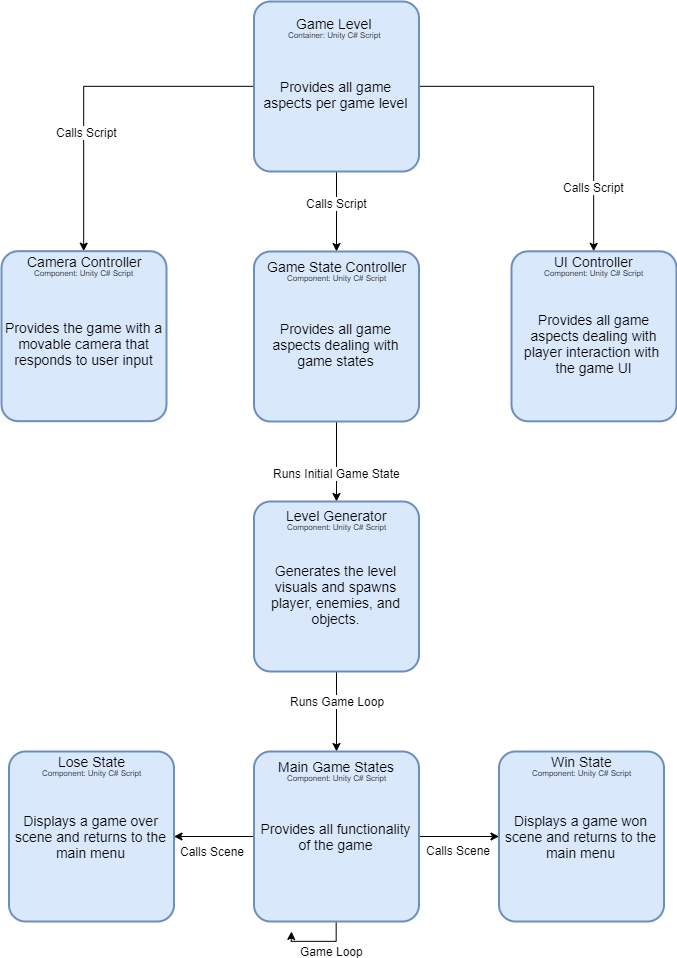

The diagram above was exported from draw.io. Its source (the exported page's mxGraphModel, read from the mxfile embedded in the PNG):
<mxGraphModel dx="712" dy="241" grid="1" gridSize="10" guides="1" tooltips="1" connect="1" arrows="1" fold="1" page="1" pageScale="1" pageWidth="850" pageHeight="1100" math="0" shadow="0">
  <root>
    <mxCell id="0" />
    <mxCell id="1" parent="0" />
    <mxCell id="6b5yIx7gBrJ0tpNpwuoW-24" value="" style="edgeStyle=orthogonalEdgeStyle;rounded=0;orthogonalLoop=1;jettySize=auto;html=1;" edge="1" parent="1" source="6b5yIx7gBrJ0tpNpwuoW-18" target="6b5yIx7gBrJ0tpNpwuoW-23">
      <mxGeometry relative="1" as="geometry" />
    </mxCell>
    <mxCell id="6b5yIx7gBrJ0tpNpwuoW-40" value="Calls Script" style="text;html=1;resizable=0;points=[];align=center;verticalAlign=middle;labelBackgroundColor=#ffffff;" vertex="1" connectable="0" parent="6b5yIx7gBrJ0tpNpwuoW-24">
      <mxGeometry x="-0.2125" relative="1" as="geometry">
        <mxPoint as="offset" />
      </mxGeometry>
    </mxCell>
    <mxCell id="6b5yIx7gBrJ0tpNpwuoW-26" value="" style="edgeStyle=orthogonalEdgeStyle;rounded=0;orthogonalLoop=1;jettySize=auto;html=1;" edge="1" parent="1" source="6b5yIx7gBrJ0tpNpwuoW-18" target="6b5yIx7gBrJ0tpNpwuoW-25">
      <mxGeometry relative="1" as="geometry" />
    </mxCell>
    <mxCell id="6b5yIx7gBrJ0tpNpwuoW-39" value="Calls Script" style="text;html=1;resizable=0;points=[];align=center;verticalAlign=middle;labelBackgroundColor=#ffffff;" vertex="1" connectable="0" parent="6b5yIx7gBrJ0tpNpwuoW-26">
      <mxGeometry x="0.0015" y="46" relative="1" as="geometry">
        <mxPoint as="offset" />
      </mxGeometry>
    </mxCell>
    <mxCell id="6b5yIx7gBrJ0tpNpwuoW-28" value="" style="edgeStyle=orthogonalEdgeStyle;rounded=0;orthogonalLoop=1;jettySize=auto;html=1;" edge="1" parent="1" source="6b5yIx7gBrJ0tpNpwuoW-18" target="6b5yIx7gBrJ0tpNpwuoW-27">
      <mxGeometry relative="1" as="geometry" />
    </mxCell>
    <mxCell id="6b5yIx7gBrJ0tpNpwuoW-41" value="Calls Script" style="text;html=1;resizable=0;points=[];align=center;verticalAlign=middle;labelBackgroundColor=#ffffff;" vertex="1" connectable="0" parent="6b5yIx7gBrJ0tpNpwuoW-28">
      <mxGeometry x="0.6173" relative="1" as="geometry">
        <mxPoint as="offset" />
      </mxGeometry>
    </mxCell>
    <mxCell id="6b5yIx7gBrJ0tpNpwuoW-18" value="&lt;br&gt;Provides all game aspects per game level" style="strokeWidth=2;rounded=1;arcSize=10;whiteSpace=wrap;html=1;align=center;fontSize=14;fillColor=#dae8fc;strokeColor=#6c8ebf;" vertex="1" parent="1">
      <mxGeometry x="312.5" y="10" width="165" height="170" as="geometry" />
    </mxCell>
    <mxCell id="6b5yIx7gBrJ0tpNpwuoW-27" value="&lt;br&gt;Provides all game aspects dealing with player interaction with &lt;br&gt;the game UI" style="strokeWidth=2;rounded=1;arcSize=10;whiteSpace=wrap;html=1;align=center;fontSize=14;fillColor=#dae8fc;strokeColor=#6c8ebf;" vertex="1" parent="1">
      <mxGeometry x="570" y="259.83333333333337" width="165" height="170" as="geometry" />
    </mxCell>
    <mxCell id="6b5yIx7gBrJ0tpNpwuoW-25" value="&lt;br&gt;Provides the game with a movable camera that responds to user input" style="strokeWidth=2;rounded=1;arcSize=10;whiteSpace=wrap;html=1;align=center;fontSize=14;fillColor=#dae8fc;strokeColor=#6c8ebf;" vertex="1" parent="1">
      <mxGeometry x="60" y="259.66666666666663" width="165" height="170" as="geometry" />
    </mxCell>
    <mxCell id="6b5yIx7gBrJ0tpNpwuoW-36" value="" style="edgeStyle=orthogonalEdgeStyle;rounded=0;orthogonalLoop=1;jettySize=auto;html=1;" edge="1" parent="1" source="6b5yIx7gBrJ0tpNpwuoW-23" target="6b5yIx7gBrJ0tpNpwuoW-35">
      <mxGeometry relative="1" as="geometry" />
    </mxCell>
    <mxCell id="6b5yIx7gBrJ0tpNpwuoW-42" value="Runs Initial Game State" style="text;html=1;resizable=0;points=[];align=center;verticalAlign=middle;labelBackgroundColor=#ffffff;" vertex="1" connectable="0" parent="6b5yIx7gBrJ0tpNpwuoW-36">
      <mxGeometry x="0.2875" relative="1" as="geometry">
        <mxPoint as="offset" />
      </mxGeometry>
    </mxCell>
    <mxCell id="6b5yIx7gBrJ0tpNpwuoW-23" value="&lt;br&gt;Provides all game aspects dealing with game states" style="strokeWidth=2;rounded=1;arcSize=10;whiteSpace=wrap;html=1;align=center;fontSize=14;fillColor=#dae8fc;strokeColor=#6c8ebf;" vertex="1" parent="1">
      <mxGeometry x="312.5" y="260" width="165" height="170" as="geometry" />
    </mxCell>
    <mxCell id="6b5yIx7gBrJ0tpNpwuoW-48" value="" style="edgeStyle=orthogonalEdgeStyle;rounded=0;orthogonalLoop=1;jettySize=auto;html=1;" edge="1" parent="1" source="6b5yIx7gBrJ0tpNpwuoW-35" target="6b5yIx7gBrJ0tpNpwuoW-47">
      <mxGeometry relative="1" as="geometry" />
    </mxCell>
    <mxCell id="6b5yIx7gBrJ0tpNpwuoW-49" value="Runs Game Loop" style="text;html=1;resizable=0;points=[];align=center;verticalAlign=middle;labelBackgroundColor=#ffffff;" vertex="1" connectable="0" parent="6b5yIx7gBrJ0tpNpwuoW-48">
      <mxGeometry x="-0.2542" y="1" relative="1" as="geometry">
        <mxPoint as="offset" />
      </mxGeometry>
    </mxCell>
    <mxCell id="6b5yIx7gBrJ0tpNpwuoW-35" value="&lt;br&gt;Generates the level visuals and spawns player, enemies, and objects." style="strokeWidth=2;rounded=1;arcSize=10;whiteSpace=wrap;html=1;align=center;fontSize=14;fillColor=#dae8fc;strokeColor=#6c8ebf;" vertex="1" parent="1">
      <mxGeometry x="312.5" y="510" width="165" height="170" as="geometry" />
    </mxCell>
    <mxCell id="6b5yIx7gBrJ0tpNpwuoW-51" value="" style="edgeStyle=orthogonalEdgeStyle;rounded=0;orthogonalLoop=1;jettySize=auto;html=1;" edge="1" parent="1" source="6b5yIx7gBrJ0tpNpwuoW-47" target="6b5yIx7gBrJ0tpNpwuoW-50">
      <mxGeometry relative="1" as="geometry" />
    </mxCell>
    <mxCell id="6b5yIx7gBrJ0tpNpwuoW-53" value="" style="edgeStyle=orthogonalEdgeStyle;rounded=0;orthogonalLoop=1;jettySize=auto;html=1;" edge="1" parent="1" source="6b5yIx7gBrJ0tpNpwuoW-47" target="6b5yIx7gBrJ0tpNpwuoW-52">
      <mxGeometry relative="1" as="geometry" />
    </mxCell>
    <mxCell id="6b5yIx7gBrJ0tpNpwuoW-54" value="Calls Scene" style="text;html=1;resizable=0;points=[];align=center;verticalAlign=middle;labelBackgroundColor=#ffffff;" vertex="1" connectable="0" parent="6b5yIx7gBrJ0tpNpwuoW-53">
      <mxGeometry x="0.2167" y="1" relative="1" as="geometry">
        <mxPoint x="6" y="14" as="offset" />
      </mxGeometry>
    </mxCell>
    <mxCell id="6b5yIx7gBrJ0tpNpwuoW-64" value="" style="edgeStyle=orthogonalEdgeStyle;rounded=0;orthogonalLoop=1;jettySize=auto;html=1;" edge="1" parent="1" source="6b5yIx7gBrJ0tpNpwuoW-47">
      <mxGeometry relative="1" as="geometry">
        <mxPoint x="350" y="940" as="targetPoint" />
      </mxGeometry>
    </mxCell>
    <mxCell id="6b5yIx7gBrJ0tpNpwuoW-65" value="Game Loop" style="text;html=1;resizable=0;points=[];align=center;verticalAlign=middle;labelBackgroundColor=#ffffff;" vertex="1" connectable="0" parent="6b5yIx7gBrJ0tpNpwuoW-64">
      <mxGeometry x="-0.5134" y="-8" relative="1" as="geometry">
        <mxPoint x="3.5" y="11.5" as="offset" />
      </mxGeometry>
    </mxCell>
    <mxCell id="6b5yIx7gBrJ0tpNpwuoW-47" value="Provides all functionality of the game" style="strokeWidth=2;rounded=1;arcSize=10;whiteSpace=wrap;html=1;align=center;fontSize=14;fillColor=#dae8fc;strokeColor=#6c8ebf;" vertex="1" parent="1">
      <mxGeometry x="312.5" y="760" width="165" height="170" as="geometry" />
    </mxCell>
    <mxCell id="6b5yIx7gBrJ0tpNpwuoW-52" value="Displays a game over scene and returns to the main menu" style="strokeWidth=2;rounded=1;arcSize=10;whiteSpace=wrap;html=1;align=center;fontSize=14;fillColor=#dae8fc;strokeColor=#6c8ebf;" vertex="1" parent="1">
      <mxGeometry x="67.5" y="760" width="165" height="170" as="geometry" />
    </mxCell>
    <mxCell id="6b5yIx7gBrJ0tpNpwuoW-50" value="Displays a game won scene and returns to the main menu" style="strokeWidth=2;rounded=1;arcSize=10;whiteSpace=wrap;html=1;align=center;fontSize=14;fillColor=#dae8fc;strokeColor=#6c8ebf;" vertex="1" parent="1">
      <mxGeometry x="557.5" y="760" width="165" height="170" as="geometry" />
    </mxCell>
    <mxCell id="6b5yIx7gBrJ0tpNpwuoW-20" value="&lt;font style=&quot;font-size: 8px&quot;&gt;Container: Unity C# Script&lt;/font&gt;" style="text;html=1;resizable=0;autosize=1;align=center;verticalAlign=middle;points=[];fillColor=none;strokeColor=none;rounded=0;direction=south;" vertex="1" parent="1">
      <mxGeometry x="337.5" y="32.25862068965512" width="110" height="20" as="geometry" />
    </mxCell>
    <mxCell id="6b5yIx7gBrJ0tpNpwuoW-21" value="&lt;font style=&quot;font-size: 14px&quot;&gt;Game Level&lt;/font&gt;" style="text;html=1;resizable=0;autosize=1;align=center;verticalAlign=middle;points=[];fillColor=none;strokeColor=none;rounded=0;" vertex="1" parent="1">
      <mxGeometry x="347.5" y="22.310344827586277" width="90" height="20" as="geometry" />
    </mxCell>
    <mxCell id="6b5yIx7gBrJ0tpNpwuoW-29" value="&lt;font style=&quot;font-size: 8px&quot;&gt;Component: Unity C# Script&lt;/font&gt;" style="text;html=1;resizable=0;autosize=1;align=center;verticalAlign=middle;points=[];fillColor=none;strokeColor=none;rounded=0;direction=south;" vertex="1" parent="1">
      <mxGeometry x="87.5" y="269.7586206896551" width="110" height="20" as="geometry" />
    </mxCell>
    <mxCell id="6b5yIx7gBrJ0tpNpwuoW-30" value="&lt;font style=&quot;font-size: 14px&quot;&gt;Camera Controller&lt;/font&gt;" style="text;html=1;resizable=0;autosize=1;align=center;verticalAlign=middle;points=[];fillColor=none;strokeColor=none;rounded=0;" vertex="1" parent="1">
      <mxGeometry x="77.5" y="259.8103448275863" width="130" height="20" as="geometry" />
    </mxCell>
    <mxCell id="6b5yIx7gBrJ0tpNpwuoW-31" value="&lt;span style=&quot;font-size: 8px&quot;&gt;Component: Unity C# Script&lt;/span&gt;" style="text;html=1;resizable=0;autosize=1;align=center;verticalAlign=middle;points=[];fillColor=none;strokeColor=none;rounded=0;direction=south;" vertex="1" parent="1">
      <mxGeometry x="340" y="274.7586206896551" width="110" height="20" as="geometry" />
    </mxCell>
    <mxCell id="6b5yIx7gBrJ0tpNpwuoW-32" value="&lt;font style=&quot;font-size: 14px&quot;&gt;Game State Controller&lt;/font&gt;" style="text;html=1;resizable=0;autosize=1;align=center;verticalAlign=middle;points=[];fillColor=none;strokeColor=none;rounded=0;" vertex="1" parent="1">
      <mxGeometry x="320" y="264.8103448275863" width="150" height="20" as="geometry" />
    </mxCell>
    <mxCell id="6b5yIx7gBrJ0tpNpwuoW-33" value="&lt;span style=&quot;font-size: 8px&quot;&gt;Component: Unity C# Script&lt;/span&gt;" style="text;html=1;resizable=0;autosize=1;align=center;verticalAlign=middle;points=[];fillColor=none;strokeColor=none;rounded=0;direction=south;" vertex="1" parent="1">
      <mxGeometry x="597.3333333333334" y="269.7586206896551" width="110" height="20" as="geometry" />
    </mxCell>
    <mxCell id="6b5yIx7gBrJ0tpNpwuoW-34" value="&lt;font style=&quot;font-size: 14px&quot;&gt;UI Controller&lt;/font&gt;" style="text;html=1;resizable=0;autosize=1;align=center;verticalAlign=middle;points=[];fillColor=none;strokeColor=none;rounded=0;" vertex="1" parent="1">
      <mxGeometry x="607.3333333333334" y="259.8103448275863" width="90" height="20" as="geometry" />
    </mxCell>
    <mxCell id="6b5yIx7gBrJ0tpNpwuoW-37" value="&lt;span style=&quot;font-size: 8px&quot;&gt;Component: Unity C# Script&lt;/span&gt;" style="text;html=1;resizable=0;autosize=1;align=center;verticalAlign=middle;points=[];fillColor=none;strokeColor=none;rounded=0;direction=south;" vertex="1" parent="1">
      <mxGeometry x="340" y="523.9252873563217" width="110" height="20" as="geometry" />
    </mxCell>
    <mxCell id="6b5yIx7gBrJ0tpNpwuoW-38" value="&lt;font style=&quot;font-size: 14px&quot;&gt;Level Generator&lt;/font&gt;" style="text;html=1;resizable=0;autosize=1;align=center;verticalAlign=middle;points=[];fillColor=none;strokeColor=none;rounded=0;" vertex="1" parent="1">
      <mxGeometry x="335" y="513.9770114942529" width="120" height="20" as="geometry" />
    </mxCell>
    <mxCell id="6b5yIx7gBrJ0tpNpwuoW-55" value="Calls Scene" style="text;html=1;resizable=0;points=[];align=center;verticalAlign=middle;labelBackgroundColor=#ffffff;" vertex="1" connectable="0" parent="1">
      <mxGeometry x="510.16666666666663" y="845" as="geometry">
        <mxPoint x="6" y="14" as="offset" />
      </mxGeometry>
    </mxCell>
    <mxCell id="6b5yIx7gBrJ0tpNpwuoW-56" value="&lt;span style=&quot;font-size: 8px&quot;&gt;Component: Unity C# Script&lt;/span&gt;" style="text;html=1;resizable=0;autosize=1;align=center;verticalAlign=middle;points=[];fillColor=none;strokeColor=none;rounded=0;direction=south;" vertex="1" parent="1">
      <mxGeometry x="340" y="774.9252873563217" width="110" height="20" as="geometry" />
    </mxCell>
    <mxCell id="6b5yIx7gBrJ0tpNpwuoW-57" value="&lt;font style=&quot;font-size: 14px&quot;&gt;Main Game States&lt;/font&gt;" style="text;html=1;resizable=0;autosize=1;align=center;verticalAlign=middle;points=[];fillColor=none;strokeColor=none;rounded=0;" vertex="1" parent="1">
      <mxGeometry x="330" y="764.9770114942529" width="130" height="20" as="geometry" />
    </mxCell>
    <mxCell id="6b5yIx7gBrJ0tpNpwuoW-59" value="&lt;span style=&quot;font-size: 8px&quot;&gt;Component: Unity C# Script&lt;/span&gt;" style="text;html=1;resizable=0;autosize=1;align=center;verticalAlign=middle;points=[];fillColor=none;strokeColor=none;rounded=0;direction=south;" vertex="1" parent="1">
      <mxGeometry x="585" y="769.9252873563217" width="110" height="20" as="geometry" />
    </mxCell>
    <mxCell id="6b5yIx7gBrJ0tpNpwuoW-60" value="&lt;font style=&quot;font-size: 14px&quot;&gt;Win State&lt;/font&gt;" style="text;html=1;resizable=0;autosize=1;align=center;verticalAlign=middle;points=[];fillColor=none;strokeColor=none;rounded=0;" vertex="1" parent="1">
      <mxGeometry x="600" y="759.9770114942529" width="80" height="20" as="geometry" />
    </mxCell>
    <mxCell id="6b5yIx7gBrJ0tpNpwuoW-61" value="&lt;span style=&quot;font-size: 8px&quot;&gt;Component: Unity C# Script&lt;/span&gt;" style="text;html=1;resizable=0;autosize=1;align=center;verticalAlign=middle;points=[];fillColor=none;strokeColor=none;rounded=0;direction=south;" vertex="1" parent="1">
      <mxGeometry x="95" y="769.9252873563217" width="110" height="20" as="geometry" />
    </mxCell>
    <mxCell id="6b5yIx7gBrJ0tpNpwuoW-62" value="&lt;font style=&quot;font-size: 14px&quot;&gt;Lose State&lt;/font&gt;" style="text;html=1;resizable=0;autosize=1;align=center;verticalAlign=middle;points=[];fillColor=none;strokeColor=none;rounded=0;" vertex="1" parent="1">
      <mxGeometry x="110" y="759.9770114942529" width="80" height="20" as="geometry" />
    </mxCell>
  </root>
</mxGraphModel>